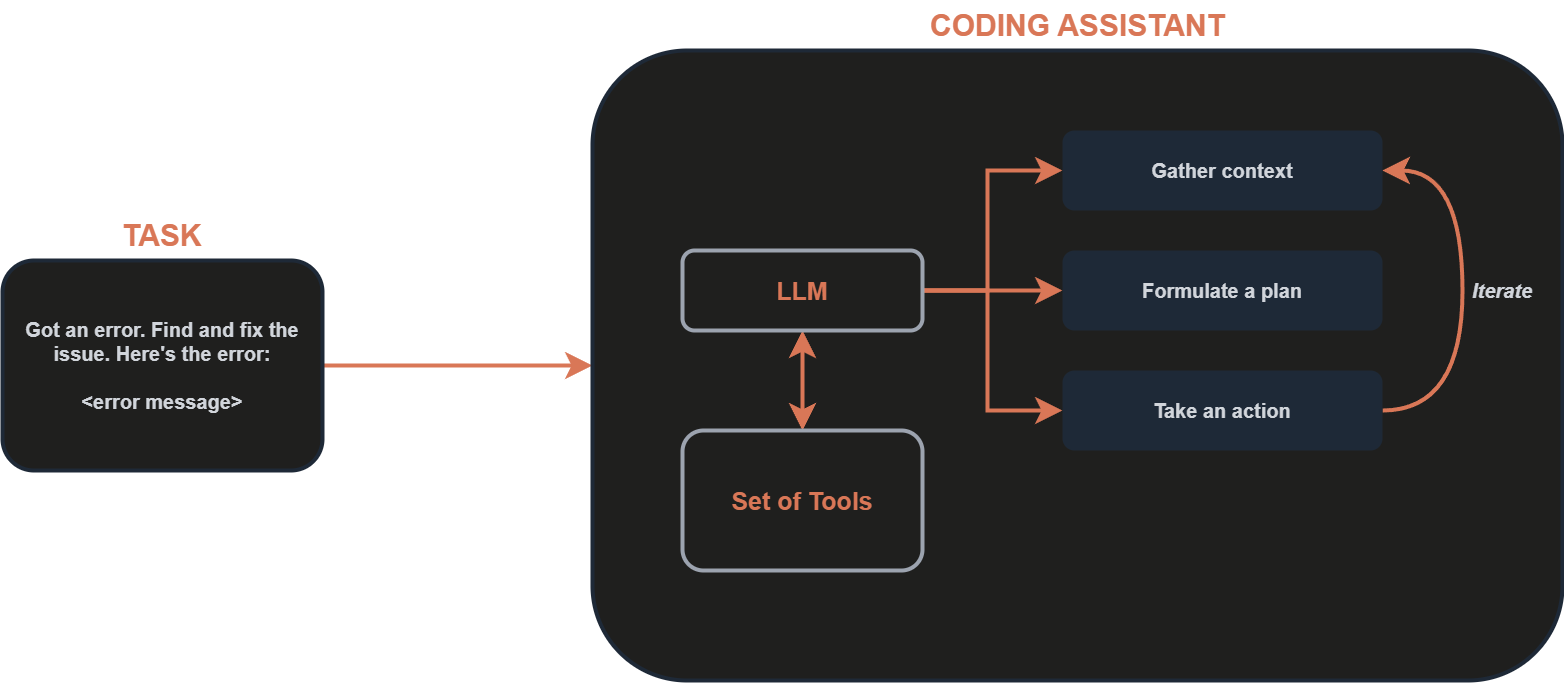

The diagram above was exported from draw.io. Its source (the exported page's mxGraphModel, read from the mxfile embedded in the PNG):
<mxGraphModel dx="1783" dy="1051" grid="1" gridSize="10" guides="1" tooltips="1" connect="1" arrows="1" fold="1" page="1" pageScale="1" pageWidth="4681" pageHeight="3300" math="0" shadow="0">
  <root>
    <mxCell id="0" />
    <mxCell id="1" parent="0" />
    <mxCell id="qQ5utn-m37havKzP4357-3" edge="1" parent="1" source="CBHWCPejo07F-lptADjk-1" style="edgeStyle=orthogonalEdgeStyle;rounded=0;orthogonalLoop=1;jettySize=auto;html=1;exitX=1;exitY=0.5;exitDx=0;exitDy=0;entryX=0;entryY=0.5;entryDx=0;entryDy=0;endSize=15;strokeColor=light-dark(#000000,#D97757);strokeWidth=4;" target="qQ5utn-m37havKzP4357-1">
      <mxGeometry relative="1" as="geometry" />
    </mxCell>
    <mxCell id="CBHWCPejo07F-lptADjk-1" parent="1" style="rounded=1;whiteSpace=wrap;html=1;fillColor=light-dark(#FFFFFF,#1F1F1E);strokeColor=light-dark(#FFFFFF,#1E2937);strokeWidth=4;" value="&lt;font style=&quot;font-size: 20px; color: light-dark(rgb(0, 0, 0), rgb(209, 213, 219));&quot;&gt;&lt;b style=&quot;&quot;&gt;Got an error. Find and fix the issue. Here's the error:&lt;br&gt;&lt;br&gt;&amp;lt;error message&amp;gt;&lt;/b&gt;&lt;/font&gt;" vertex="1">
      <mxGeometry height="210" width="320" x="320" y="680" as="geometry" />
    </mxCell>
    <mxCell id="HE1GcSqlcRid0LUYIyFE-1" parent="1" style="text;html=1;whiteSpace=wrap;strokeColor=none;fillColor=none;align=center;verticalAlign=middle;rounded=0;" value="&lt;b style=&quot;color: rgb(217, 119, 87);&quot;&gt;&lt;font style=&quot;font-size: 30px;&quot;&gt;TASK&lt;/font&gt;&lt;/b&gt;" vertex="1">
      <mxGeometry height="50" width="200" x="380" y="630" as="geometry" />
    </mxCell>
    <mxCell id="qQ5utn-m37havKzP4357-1" parent="1" style="rounded=1;whiteSpace=wrap;html=1;fillColor=light-dark(#FFFFFF,#1F1F1E);strokeColor=light-dark(#FFFFFF,#1E2937);strokeWidth=4;" value="" vertex="1">
      <mxGeometry height="630" width="970" x="910" y="470" as="geometry" />
    </mxCell>
    <mxCell id="qQ5utn-m37havKzP4357-2" parent="1" style="text;html=1;whiteSpace=wrap;strokeColor=none;fillColor=none;align=center;verticalAlign=middle;rounded=0;" value="&lt;b style=&quot;color: rgb(217, 119, 87);&quot;&gt;&lt;font style=&quot;font-size: 30px;&quot;&gt;CODING ASSISTANT&lt;/font&gt;&lt;/b&gt;" vertex="1">
      <mxGeometry height="50" width="365" x="1212.5" y="420" as="geometry" />
    </mxCell>
    <mxCell id="Dar3meM0GGRi9CvoLKjR-6" edge="1" parent="1" source="Dar3meM0GGRi9CvoLKjR-1" style="edgeStyle=orthogonalEdgeStyle;rounded=0;orthogonalLoop=1;jettySize=auto;html=1;exitX=1;exitY=0.5;exitDx=0;exitDy=0;entryX=0;entryY=0.5;entryDx=0;entryDy=0;endSize=15;strokeColor=light-dark(#000000,#D97757);strokeWidth=4;" target="Dar3meM0GGRi9CvoLKjR-3">
      <mxGeometry relative="1" as="geometry" />
    </mxCell>
    <mxCell id="Dar3meM0GGRi9CvoLKjR-7" edge="1" parent="1" source="Dar3meM0GGRi9CvoLKjR-1" style="edgeStyle=orthogonalEdgeStyle;rounded=0;orthogonalLoop=1;jettySize=auto;html=1;exitX=1;exitY=0.5;exitDx=0;exitDy=0;entryX=0;entryY=0.5;entryDx=0;entryDy=0;endSize=15;strokeColor=light-dark(#000000,#D97757);strokeWidth=4;" target="Dar3meM0GGRi9CvoLKjR-4">
      <mxGeometry relative="1" as="geometry" />
    </mxCell>
    <mxCell id="Dar3meM0GGRi9CvoLKjR-8" edge="1" parent="1" source="Dar3meM0GGRi9CvoLKjR-1" style="edgeStyle=orthogonalEdgeStyle;rounded=0;orthogonalLoop=1;jettySize=auto;html=1;exitX=1;exitY=0.5;exitDx=0;exitDy=0;entryX=0;entryY=0.5;entryDx=0;entryDy=0;endSize=15;strokeColor=light-dark(#000000,#D97757);strokeWidth=4;" target="Dar3meM0GGRi9CvoLKjR-5">
      <mxGeometry relative="1" as="geometry" />
    </mxCell>
    <mxCell id="Dar3meM0GGRi9CvoLKjR-10" edge="1" parent="1" source="Dar3meM0GGRi9CvoLKjR-1" style="edgeStyle=orthogonalEdgeStyle;rounded=0;orthogonalLoop=1;jettySize=auto;html=1;exitX=0.5;exitY=1;exitDx=0;exitDy=0;entryX=0.5;entryY=0;entryDx=0;entryDy=0;startArrow=classic;startFill=1;endSize=15;strokeColor=light-dark(#000000,#D97757);startSize=15;strokeWidth=4;" target="Dar3meM0GGRi9CvoLKjR-2">
      <mxGeometry relative="1" as="geometry" />
    </mxCell>
    <mxCell id="Dar3meM0GGRi9CvoLKjR-1" parent="1" style="rounded=1;whiteSpace=wrap;html=1;fillColor=none;strokeColor=light-dark(#000000,#9CA3AF);strokeWidth=4;" value="&lt;font style=&quot;color: light-dark(rgb(0, 0, 0), rgb(217, 119, 87)); font-size: 25px;&quot;&gt;&lt;b style=&quot;&quot;&gt;LLM&lt;/b&gt;&lt;/font&gt;" vertex="1">
      <mxGeometry height="80" width="240" x="1000" y="670" as="geometry" />
    </mxCell>
    <mxCell id="Dar3meM0GGRi9CvoLKjR-2" parent="1" style="rounded=1;whiteSpace=wrap;html=1;fillColor=none;strokeColor=light-dark(#000000,#9CA3AF);strokeWidth=4;" value="&lt;font style=&quot;color: light-dark(rgb(0, 0, 0), rgb(217, 119, 87)); font-size: 25px;&quot;&gt;&lt;b style=&quot;&quot;&gt;Set of Tools&lt;/b&gt;&lt;/font&gt;" vertex="1">
      <mxGeometry height="140" width="240" x="1000" y="850" as="geometry" />
    </mxCell>
    <mxCell id="Dar3meM0GGRi9CvoLKjR-3" parent="1" style="rounded=1;whiteSpace=wrap;html=1;fillColor=light-dark(#FFFFFF,#1E2937);strokeColor=none;strokeWidth=4;" value="&lt;font style=&quot;font-size: 20px; color: light-dark(rgb(0, 0, 0), rgb(209, 213, 219));&quot;&gt;&lt;b style=&quot;&quot;&gt;Gather context&lt;/b&gt;&lt;/font&gt;" vertex="1">
      <mxGeometry height="80" width="320" x="1380" y="550" as="geometry" />
    </mxCell>
    <mxCell id="Dar3meM0GGRi9CvoLKjR-4" parent="1" style="rounded=1;whiteSpace=wrap;html=1;fillColor=light-dark(#FFFFFF,#1E2937);strokeColor=none;strokeWidth=4;" value="&lt;font style=&quot;font-size: 20px; color: light-dark(rgb(0, 0, 0), rgb(209, 213, 219));&quot;&gt;&lt;b style=&quot;&quot;&gt;Formulate a plan&lt;/b&gt;&lt;/font&gt;" vertex="1">
      <mxGeometry height="80" width="320" x="1380" y="670" as="geometry" />
    </mxCell>
    <mxCell id="Dar3meM0GGRi9CvoLKjR-9" edge="1" parent="1" source="Dar3meM0GGRi9CvoLKjR-5" style="edgeStyle=orthogonalEdgeStyle;rounded=0;orthogonalLoop=1;jettySize=auto;html=1;exitX=1;exitY=0.5;exitDx=0;exitDy=0;entryX=1;entryY=0.5;entryDx=0;entryDy=0;curved=1;endSize=15;strokeColor=light-dark(#000000,#D97757);strokeWidth=4;" target="Dar3meM0GGRi9CvoLKjR-3">
      <mxGeometry relative="1" as="geometry">
        <Array as="points">
          <mxPoint x="1780" y="830" />
          <mxPoint x="1780" y="590" />
        </Array>
      </mxGeometry>
    </mxCell>
    <mxCell id="Dar3meM0GGRi9CvoLKjR-5" parent="1" style="rounded=1;whiteSpace=wrap;html=1;fillColor=light-dark(#FFFFFF,#1E2937);strokeColor=none;strokeWidth=4;" value="&lt;font style=&quot;font-size: 20px; color: light-dark(rgb(0, 0, 0), rgb(209, 213, 219));&quot;&gt;&lt;b style=&quot;&quot;&gt;Take an action&lt;/b&gt;&lt;/font&gt;" vertex="1">
      <mxGeometry height="80" width="320" x="1380" y="790" as="geometry" />
    </mxCell>
    <mxCell id="Dar3meM0GGRi9CvoLKjR-11" parent="1" style="text;html=1;whiteSpace=wrap;strokeColor=none;fillColor=none;align=center;verticalAlign=middle;rounded=0;" value="&lt;b style=&quot;color: rgb(209, 213, 219); font-size: 20px;&quot;&gt;&lt;i&gt;Iterate&lt;/i&gt;&lt;/b&gt;" vertex="1">
      <mxGeometry height="30" width="60" x="1790" y="695" as="geometry" />
    </mxCell>
  </root>
</mxGraphModel>